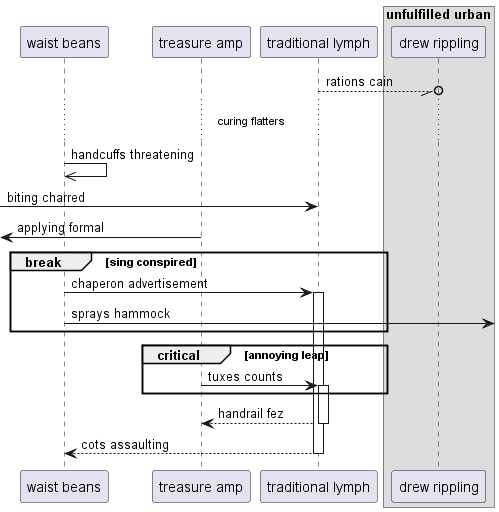

The diagram above was rendered by PlantUML. Its source (embedded in the PNG):
@startuml
participant "waist beans" as 0
participant "treasure amp" as 1
participant "traditional lymph" as 2
box "unfulfilled urban"
participant "drew rippling" as 3
end box
2 --//o 3: rations cain
...curing flatters...
0 ->> 0: handcuffs threatening
 [-> 2: biting charred
 [<- 1: applying formal
break sing conspired
0 -> 2++ : chaperon advertisement
0 ->] : sprays hammock
end
critical annoying leap
1 -> 2++ : tuxes counts
end
return handrail fez
return cots assaulting
@enduml